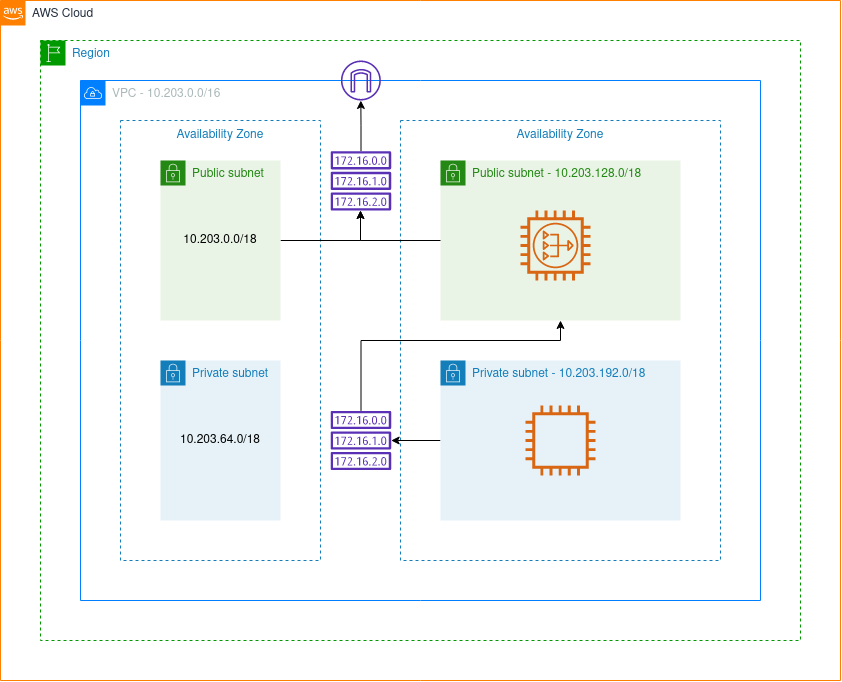

The diagram above was exported from draw.io. Its source (the exported page's mxGraphModel, read from the mxfile embedded in the PNG):
<mxGraphModel dx="1357" dy="772" grid="1" gridSize="10" guides="1" tooltips="1" connect="1" arrows="1" fold="1" page="1" pageScale="1" pageWidth="1169" pageHeight="827" math="0" shadow="0">
  <root>
    <mxCell id="T-E2YxF9n40Kt-KHb3OB-0" />
    <mxCell id="T-E2YxF9n40Kt-KHb3OB-1" parent="T-E2YxF9n40Kt-KHb3OB-0" />
    <mxCell id="T-E2YxF9n40Kt-KHb3OB-2" value="AWS Cloud" style="points=[[0,0],[0.25,0],[0.5,0],[0.75,0],[1,0],[1,0.25],[1,0.5],[1,0.75],[1,1],[0.75,1],[0.5,1],[0.25,1],[0,1],[0,0.75],[0,0.5],[0,0.25]];outlineConnect=0;gradientColor=none;html=1;whiteSpace=wrap;fontSize=12;fontStyle=0;shape=mxgraph.aws4.group;grIcon=mxgraph.aws4.group_aws_cloud_alt;fillColor=none;verticalAlign=top;align=left;spacingLeft=30;fontColor=#232F3E;dashed=0;strokeColor=#FF8000;" vertex="1" parent="T-E2YxF9n40Kt-KHb3OB-1">
      <mxGeometry x="40" y="40" width="840" height="680" as="geometry" />
    </mxCell>
    <mxCell id="T-E2YxF9n40Kt-KHb3OB-3" value="Region" style="points=[[0,0],[0.25,0],[0.5,0],[0.75,0],[1,0],[1,0.25],[1,0.5],[1,0.75],[1,1],[0.75,1],[0.5,1],[0.25,1],[0,1],[0,0.75],[0,0.5],[0,0.25]];outlineConnect=0;gradientColor=none;html=1;whiteSpace=wrap;fontSize=12;fontStyle=0;shape=mxgraph.aws4.group;grIcon=mxgraph.aws4.group_region;fillColor=none;verticalAlign=top;align=left;spacingLeft=30;fontColor=#147EBA;dashed=1;strokeColor=#009900;" vertex="1" parent="T-E2YxF9n40Kt-KHb3OB-1">
      <mxGeometry x="80" y="80" width="760" height="600" as="geometry" />
    </mxCell>
    <mxCell id="T-E2YxF9n40Kt-KHb3OB-4" value="VPC - 10.203.0.0/16" style="points=[[0,0],[0.25,0],[0.5,0],[0.75,0],[1,0],[1,0.25],[1,0.5],[1,0.75],[1,1],[0.75,1],[0.5,1],[0.25,1],[0,1],[0,0.75],[0,0.5],[0,0.25]];outlineConnect=0;gradientColor=none;html=1;whiteSpace=wrap;fontSize=12;fontStyle=0;shape=mxgraph.aws4.group;grIcon=mxgraph.aws4.group_vpc;fillColor=none;verticalAlign=top;align=left;spacingLeft=30;fontColor=#AAB7B8;dashed=0;strokeColor=#007FFF;" vertex="1" parent="T-E2YxF9n40Kt-KHb3OB-1">
      <mxGeometry x="120" y="120" width="680" height="520" as="geometry" />
    </mxCell>
    <mxCell id="T-E2YxF9n40Kt-KHb3OB-7" value="Availability Zone" style="fillColor=none;strokeColor=#147EBA;dashed=1;verticalAlign=top;fontStyle=0;fontColor=#147EBA;" vertex="1" parent="T-E2YxF9n40Kt-KHb3OB-1">
      <mxGeometry x="160" y="160" width="200" height="440" as="geometry" />
    </mxCell>
    <mxCell id="T-E2YxF9n40Kt-KHb3OB-8" value="" style="edgeStyle=orthogonalEdgeStyle;rounded=0;orthogonalLoop=1;jettySize=auto;html=1;" edge="1" parent="T-E2YxF9n40Kt-KHb3OB-1" source="T-E2YxF9n40Kt-KHb3OB-9" target="T-E2YxF9n40Kt-KHb3OB-51">
      <mxGeometry relative="1" as="geometry">
        <Array as="points">
          <mxPoint x="400" y="280" />
        </Array>
      </mxGeometry>
    </mxCell>
    <mxCell id="T-E2YxF9n40Kt-KHb3OB-9" value="Public subnet" style="points=[[0,0],[0.25,0],[0.5,0],[0.75,0],[1,0],[1,0.25],[1,0.5],[1,0.75],[1,1],[0.75,1],[0.5,1],[0.25,1],[0,1],[0,0.75],[0,0.5],[0,0.25]];outlineConnect=0;gradientColor=none;html=1;whiteSpace=wrap;fontSize=12;fontStyle=0;shape=mxgraph.aws4.group;grIcon=mxgraph.aws4.group_security_group;grStroke=0;strokeColor=#248814;fillColor=#E9F3E6;verticalAlign=top;align=left;spacingLeft=30;fontColor=#248814;dashed=0;" vertex="1" parent="T-E2YxF9n40Kt-KHb3OB-1">
      <mxGeometry x="200" y="200" width="120" height="160" as="geometry" />
    </mxCell>
    <mxCell id="T-E2YxF9n40Kt-KHb3OB-10" value="Private subnet" style="points=[[0,0],[0.25,0],[0.5,0],[0.75,0],[1,0],[1,0.25],[1,0.5],[1,0.75],[1,1],[0.75,1],[0.5,1],[0.25,1],[0,1],[0,0.75],[0,0.5],[0,0.25]];outlineConnect=0;gradientColor=none;html=1;whiteSpace=wrap;fontSize=12;fontStyle=0;shape=mxgraph.aws4.group;grIcon=mxgraph.aws4.group_security_group;grStroke=0;strokeColor=#147EBA;fillColor=#E6F2F8;verticalAlign=top;align=left;spacingLeft=30;fontColor=#147EBA;dashed=0;" vertex="1" parent="T-E2YxF9n40Kt-KHb3OB-1">
      <mxGeometry x="200" y="400" width="120" height="160" as="geometry" />
    </mxCell>
    <mxCell id="T-E2YxF9n40Kt-KHb3OB-11" value="Availability Zone" style="fillColor=none;strokeColor=#147EBA;dashed=1;verticalAlign=top;fontStyle=0;fontColor=#147EBA;" vertex="1" parent="T-E2YxF9n40Kt-KHb3OB-1">
      <mxGeometry x="440" y="160" width="320" height="440" as="geometry" />
    </mxCell>
    <mxCell id="T-E2YxF9n40Kt-KHb3OB-12" value="Public subnet - 10.203.128.0/18" style="points=[[0,0],[0.25,0],[0.5,0],[0.75,0],[1,0],[1,0.25],[1,0.5],[1,0.75],[1,1],[0.75,1],[0.5,1],[0.25,1],[0,1],[0,0.75],[0,0.5],[0,0.25]];outlineConnect=0;gradientColor=none;html=1;whiteSpace=wrap;fontSize=12;fontStyle=0;shape=mxgraph.aws4.group;grIcon=mxgraph.aws4.group_security_group;grStroke=0;strokeColor=#248814;fillColor=#E9F3E6;verticalAlign=top;align=left;spacingLeft=30;fontColor=#248814;dashed=0;" vertex="1" parent="T-E2YxF9n40Kt-KHb3OB-1">
      <mxGeometry x="480" y="200" width="240" height="160" as="geometry" />
    </mxCell>
    <mxCell id="1kTN2bkjuatoYup52rQL-1" value="" style="edgeStyle=orthogonalEdgeStyle;rounded=0;orthogonalLoop=1;jettySize=auto;html=1;fontColor=#000000;" edge="1" parent="T-E2YxF9n40Kt-KHb3OB-1" source="T-E2YxF9n40Kt-KHb3OB-14" target="1kTN2bkjuatoYup52rQL-0">
      <mxGeometry relative="1" as="geometry" />
    </mxCell>
    <mxCell id="T-E2YxF9n40Kt-KHb3OB-14" value="Private subnet - 10.203.192.0/18" style="points=[[0,0],[0.25,0],[0.5,0],[0.75,0],[1,0],[1,0.25],[1,0.5],[1,0.75],[1,1],[0.75,1],[0.5,1],[0.25,1],[0,1],[0,0.75],[0,0.5],[0,0.25]];outlineConnect=0;gradientColor=none;html=1;whiteSpace=wrap;fontSize=12;fontStyle=0;shape=mxgraph.aws4.group;grIcon=mxgraph.aws4.group_security_group;grStroke=0;strokeColor=#147EBA;fillColor=#E6F2F8;verticalAlign=top;align=left;spacingLeft=30;fontColor=#147EBA;dashed=0;" vertex="1" parent="T-E2YxF9n40Kt-KHb3OB-1">
      <mxGeometry x="480" y="400" width="240" height="160" as="geometry" />
    </mxCell>
    <mxCell id="T-E2YxF9n40Kt-KHb3OB-30" value="10.203.0.0/18" style="text;html=1;strokeColor=none;fillColor=none;align=center;verticalAlign=middle;whiteSpace=wrap;rounded=0;" vertex="1" parent="T-E2YxF9n40Kt-KHb3OB-1">
      <mxGeometry x="220" y="270" width="80" height="20" as="geometry" />
    </mxCell>
    <mxCell id="T-E2YxF9n40Kt-KHb3OB-31" value="" style="edgeStyle=orthogonalEdgeStyle;rounded=0;orthogonalLoop=1;jettySize=auto;html=1;exitX=0;exitY=0.5;exitDx=0;exitDy=0;" edge="1" parent="T-E2YxF9n40Kt-KHb3OB-1" source="T-E2YxF9n40Kt-KHb3OB-12" target="T-E2YxF9n40Kt-KHb3OB-51">
      <mxGeometry relative="1" as="geometry">
        <mxPoint x="670" y="280" as="sourcePoint" />
        <Array as="points">
          <mxPoint x="400" y="280" />
        </Array>
      </mxGeometry>
    </mxCell>
    <mxCell id="T-E2YxF9n40Kt-KHb3OB-32" value="10.203.64.0/18" style="text;html=1;strokeColor=none;fillColor=none;align=center;verticalAlign=middle;whiteSpace=wrap;rounded=0;" vertex="1" parent="T-E2YxF9n40Kt-KHb3OB-1">
      <mxGeometry x="220" y="470" width="80" height="20" as="geometry" />
    </mxCell>
    <mxCell id="T-E2YxF9n40Kt-KHb3OB-43" value="" style="outlineConnect=0;fontColor=#232F3E;gradientColor=none;fillColor=#5A30B5;strokeColor=none;dashed=0;verticalLabelPosition=bottom;verticalAlign=top;align=center;html=1;fontSize=12;fontStyle=0;aspect=fixed;pointerEvents=1;shape=mxgraph.aws4.internet_gateway;" vertex="1" parent="T-E2YxF9n40Kt-KHb3OB-1">
      <mxGeometry x="380.39" y="100" width="40" height="40" as="geometry" />
    </mxCell>
    <mxCell id="T-E2YxF9n40Kt-KHb3OB-50" value="" style="edgeStyle=orthogonalEdgeStyle;rounded=0;orthogonalLoop=1;jettySize=auto;html=1;" edge="1" parent="T-E2YxF9n40Kt-KHb3OB-1" source="T-E2YxF9n40Kt-KHb3OB-51" target="T-E2YxF9n40Kt-KHb3OB-43">
      <mxGeometry relative="1" as="geometry" />
    </mxCell>
    <mxCell id="T-E2YxF9n40Kt-KHb3OB-51" value="" style="outlineConnect=0;fontColor=#232F3E;gradientColor=none;fillColor=#5A30B5;strokeColor=none;dashed=0;verticalLabelPosition=bottom;verticalAlign=top;align=center;html=1;fontSize=12;fontStyle=0;aspect=fixed;pointerEvents=1;shape=mxgraph.aws4.route_table;" vertex="1" parent="T-E2YxF9n40Kt-KHb3OB-1">
      <mxGeometry x="369.9999999999999" y="190.76" width="60.79" height="59.24" as="geometry" />
    </mxCell>
    <mxCell id="T-E2YxF9n40Kt-KHb3OB-52" value="" style="group;aspect=fixed;" vertex="1" connectable="0" parent="T-E2YxF9n40Kt-KHb3OB-1">
      <mxGeometry x="560" y="250" width="70" height="70" as="geometry" />
    </mxCell>
    <mxCell id="T-E2YxF9n40Kt-KHb3OB-53" value="" style="outlineConnect=0;fontColor=#232F3E;gradientColor=none;fillColor=#D86613;strokeColor=none;dashed=0;verticalLabelPosition=bottom;verticalAlign=top;align=center;html=1;fontSize=12;fontStyle=0;aspect=fixed;pointerEvents=1;shape=mxgraph.aws4.instance2;" vertex="1" parent="T-E2YxF9n40Kt-KHb3OB-52">
      <mxGeometry width="70" height="70" as="geometry" />
    </mxCell>
    <mxCell id="T-E2YxF9n40Kt-KHb3OB-54" value="" style="outlineConnect=0;gradientColor=none;strokeColor=none;dashed=0;verticalLabelPosition=bottom;verticalAlign=top;align=center;fontSize=12;fontStyle=0;aspect=fixed;pointerEvents=1;shape=mxgraph.aws4.nat_gateway;html=1;fillColor=#D86613;" vertex="1" parent="T-E2YxF9n40Kt-KHb3OB-52">
      <mxGeometry x="12.25" y="12.25" width="45.5" height="45.5" as="geometry" />
    </mxCell>
    <mxCell id="T-E2YxF9n40Kt-KHb3OB-55" value="" style="outlineConnect=0;fontColor=#232F3E;gradientColor=none;fillColor=#D86613;strokeColor=none;dashed=0;verticalLabelPosition=bottom;verticalAlign=top;align=center;html=1;fontSize=12;fontStyle=0;pointerEvents=1;shape=mxgraph.aws4.instance2;aspect=fixed;" vertex="1" parent="T-E2YxF9n40Kt-KHb3OB-1">
      <mxGeometry x="565" y="445" width="70" height="70" as="geometry" />
    </mxCell>
    <mxCell id="1kTN2bkjuatoYup52rQL-4" value="" style="edgeStyle=orthogonalEdgeStyle;rounded=0;orthogonalLoop=1;jettySize=auto;html=1;fontColor=#000000;" edge="1" parent="T-E2YxF9n40Kt-KHb3OB-1" source="1kTN2bkjuatoYup52rQL-0" target="T-E2YxF9n40Kt-KHb3OB-12">
      <mxGeometry relative="1" as="geometry">
        <Array as="points">
          <mxPoint x="401" y="380" />
          <mxPoint x="600" y="380" />
        </Array>
      </mxGeometry>
    </mxCell>
    <mxCell id="1kTN2bkjuatoYup52rQL-0" value="" style="outlineConnect=0;fontColor=#232F3E;gradientColor=none;fillColor=#5A30B5;strokeColor=none;dashed=0;verticalLabelPosition=bottom;verticalAlign=top;align=center;html=1;fontSize=12;fontStyle=0;aspect=fixed;pointerEvents=1;shape=mxgraph.aws4.route_table;" vertex="1" parent="T-E2YxF9n40Kt-KHb3OB-1">
      <mxGeometry x="369.9999999999999" y="450.38" width="60.79" height="59.24" as="geometry" />
    </mxCell>
  </root>
</mxGraphModel>